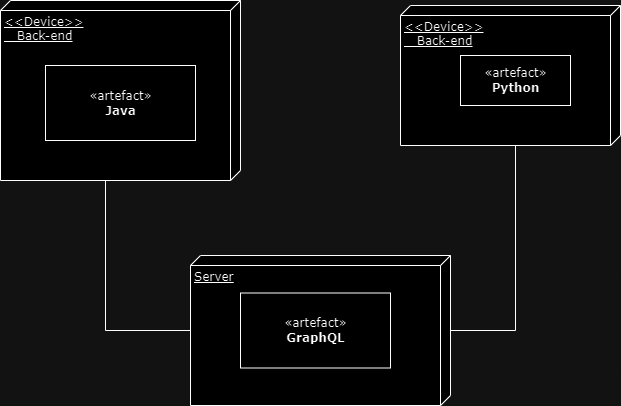

The diagram above was exported from draw.io. Its source (the exported page's mxGraphModel, read from the mxfile embedded in the PNG):
<mxGraphModel dx="1674" dy="790" grid="1" gridSize="10" guides="1" tooltips="1" connect="1" arrows="1" fold="1" page="1" pageScale="1" pageWidth="1100" pageHeight="850" background="none" math="0" shadow="0">
  <root>
    <mxCell id="0" />
    <mxCell id="1" parent="0" />
    <mxCell id="39150e848f15840c-1" value="&amp;lt;&amp;lt;Device&amp;gt;&amp;gt;&lt;div&gt;&amp;nbsp; &amp;nbsp;Back-end&lt;/div&gt;" style="verticalAlign=top;align=left;spacingTop=8;spacingLeft=2;spacingRight=12;shape=cube;size=10;direction=south;fontStyle=4;html=1;rounded=0;shadow=0;comic=0;labelBackgroundColor=none;strokeWidth=1;fontFamily=Verdana;fontSize=12" parent="1" vertex="1">
      <mxGeometry x="180" y="155" width="240" height="180" as="geometry" />
    </mxCell>
    <mxCell id="39150e848f15840c-2" value="&amp;lt;&amp;lt;Device&amp;gt;&amp;gt;&lt;div&gt;&amp;nbsp; &amp;nbsp;Back-end&lt;/div&gt;" style="verticalAlign=top;align=left;spacingTop=8;spacingLeft=2;spacingRight=12;shape=cube;size=10;direction=south;fontStyle=4;html=1;rounded=0;shadow=0;comic=0;labelBackgroundColor=none;strokeWidth=1;fontFamily=Verdana;fontSize=12" parent="1" vertex="1">
      <mxGeometry x="580" y="160" width="220" height="140" as="geometry" />
    </mxCell>
    <mxCell id="39150e848f15840c-3" value="Server" style="verticalAlign=top;align=left;spacingTop=8;spacingLeft=2;spacingRight=12;shape=cube;size=10;direction=south;fontStyle=4;html=1;rounded=0;shadow=0;comic=0;labelBackgroundColor=none;strokeWidth=1;fontFamily=Verdana;fontSize=12" parent="1" vertex="1">
      <mxGeometry x="370" y="410" width="260" height="150" as="geometry" />
    </mxCell>
    <mxCell id="39150e848f15840c-4" value="«artefact»&lt;br&gt;&lt;b&gt;Java&lt;/b&gt;" style="html=1;rounded=0;shadow=0;comic=0;labelBackgroundColor=none;strokeWidth=1;fontFamily=Verdana;fontSize=12;align=center;" parent="1" vertex="1">
      <mxGeometry x="225" y="220" width="150" height="75" as="geometry" />
    </mxCell>
    <mxCell id="39150e848f15840c-8" value="«artefact»&lt;br&gt;&lt;b&gt;Python&lt;/b&gt;" style="html=1;rounded=0;shadow=0;comic=0;labelBackgroundColor=none;strokeWidth=1;fontFamily=Verdana;fontSize=12;align=center;" parent="1" vertex="1">
      <mxGeometry x="640" y="210" width="110" height="50" as="geometry" />
    </mxCell>
    <mxCell id="39150e848f15840c-17" style="edgeStyle=orthogonalEdgeStyle;rounded=0;html=1;labelBackgroundColor=none;startArrow=none;startFill=0;startSize=8;endArrow=none;endFill=0;endSize=16;fontFamily=Verdana;fontSize=12;" parent="1" source="39150e848f15840c-3" target="39150e848f15840c-2" edge="1">
      <mxGeometry relative="1" as="geometry">
        <Array as="points">
          <mxPoint x="695" y="485" />
        </Array>
      </mxGeometry>
    </mxCell>
    <mxCell id="39150e848f15840c-18" style="edgeStyle=orthogonalEdgeStyle;rounded=0;html=1;labelBackgroundColor=none;startArrow=none;startFill=0;startSize=8;endArrow=none;endFill=0;endSize=16;fontFamily=Verdana;fontSize=12;" parent="1" source="39150e848f15840c-3" target="39150e848f15840c-1" edge="1">
      <mxGeometry relative="1" as="geometry">
        <Array as="points">
          <mxPoint x="285" y="485" />
        </Array>
      </mxGeometry>
    </mxCell>
    <mxCell id="2paF4TL2VDFsFKo2uUgC-3" value="«artefact»&lt;br&gt;&lt;b&gt;GraphQL&lt;/b&gt;" style="html=1;rounded=0;shadow=0;comic=0;labelBackgroundColor=none;strokeWidth=1;fontFamily=Verdana;fontSize=12;align=center;" vertex="1" parent="1">
      <mxGeometry x="420" y="447.5" width="150" height="75" as="geometry" />
    </mxCell>
  </root>
</mxGraphModel>